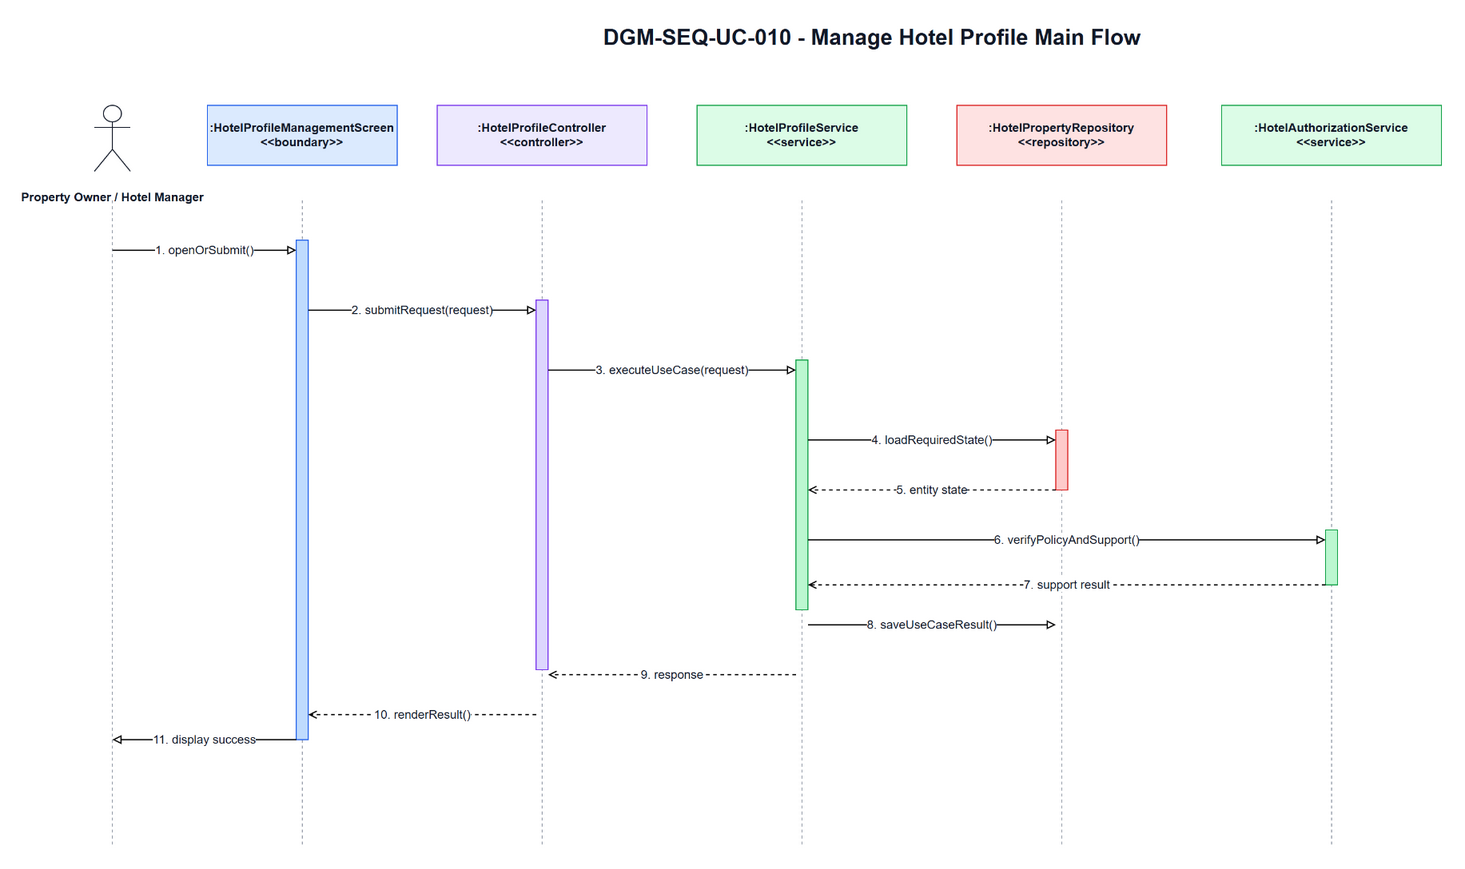

The diagram above was exported from draw.io. Its source (the exported page's mxGraphModel, read from the mxfile embedded in the PNG):
<mxGraphModel dx="1700" dy="920" grid="1" gridSize="10" guides="1" tooltips="1" connect="1" arrows="1" fold="1" page="1" pageScale="1" pageWidth="1700" pageHeight="920" math="0" shadow="0">
  <root>
    <mxCell id="0" />
    <mxCell id="1" parent="0" />
    <mxCell id="title" parent="1" value="DGM-SEQ-UC-010 - Manage Hotel Profile Main Flow" style="text;html=1;strokeColor=none;fillColor=none;align=center;verticalAlign=middle;fontStyle=1;fontSize=22;fontColor=#111827" vertex="1">
      <mxGeometry x="350" y="25" width="1000" height="34" as="geometry" />
    </mxCell>
    <mxCell id="actor-icon" parent="1" value="" style="shape=umlActor;verticalLabelPosition=bottom;verticalAlign=top;html=1;outlineConnect=0;strokeColor=#111827" vertex="1">
      <mxGeometry x="72" y="110" width="36" height="66" as="geometry" />
    </mxCell>
    <mxCell id="actor-label" parent="1" value="Property Owner / Hotel Manager" style="text;html=1;strokeColor=none;fillColor=none;align=center;verticalAlign=middle;fontStyle=1;fontSize=12;fontColor=#111827" vertex="1">
      <mxGeometry x="20" y="184" width="140" height="36" as="geometry" />
    </mxCell>
    <mxCell id="h0" parent="1" value=":HotelProfileManagementScreen&lt;br&gt;&amp;lt;&amp;lt;boundary&amp;gt;&amp;gt;" style="rounded=0;whiteSpace=wrap;html=1;fillColor=#DBEAFE;strokeColor=#2563EB;fontSize=12;fontStyle=1;fontColor=#111827" vertex="1">
      <mxGeometry x="185" y="110" width="190" height="60" as="geometry" />
    </mxCell>
    <mxCell id="h1" parent="1" value=":HotelProfileController&lt;br&gt;&amp;lt;&amp;lt;controller&amp;gt;&amp;gt;" style="rounded=0;whiteSpace=wrap;html=1;fillColor=#EDE9FE;strokeColor=#7C3AED;fontSize=12;fontStyle=1;fontColor=#111827" vertex="1">
      <mxGeometry x="415" y="110" width="210" height="60" as="geometry" />
    </mxCell>
    <mxCell id="h2" parent="1" value=":HotelProfileService&lt;br&gt;&amp;lt;&amp;lt;service&amp;gt;&amp;gt;" style="rounded=0;whiteSpace=wrap;html=1;fillColor=#DCFCE7;strokeColor=#16A34A;fontSize=12;fontStyle=1;fontColor=#111827" vertex="1">
      <mxGeometry x="675" y="110" width="210" height="60" as="geometry" />
    </mxCell>
    <mxCell id="h3" parent="1" value=":HotelPropertyRepository&lt;br&gt;&amp;lt;&amp;lt;repository&amp;gt;&amp;gt;" style="rounded=0;whiteSpace=wrap;html=1;fillColor=#FEE2E2;strokeColor=#DC2626;fontSize=12;fontStyle=1;fontColor=#111827" vertex="1">
      <mxGeometry x="935" y="110" width="210" height="60" as="geometry" />
    </mxCell>
    <mxCell id="h4" parent="1" value=":HotelAuthorizationService&lt;br&gt;&amp;lt;&amp;lt;service&amp;gt;&amp;gt;" style="rounded=0;whiteSpace=wrap;html=1;fillColor=#DCFCE7;strokeColor=#16A34A;fontSize=12;fontStyle=1;fontColor=#111827" vertex="1">
      <mxGeometry x="1200" y="110" width="220" height="60" as="geometry" />
    </mxCell>
    <mxCell id="l-actor" parent="1" style="endArrow=none;html=1;dashed=1;strokeColor=#9CA3AF" edge="1">
      <mxGeometry relative="1" as="geometry">
        <mxPoint x="90" y="205" as="sourcePoint" />
        <mxPoint x="90" y="850" as="targetPoint" />
      </mxGeometry>
    </mxCell>
    <mxCell id="l0" parent="1" style="endArrow=none;html=1;dashed=1;strokeColor=#9CA3AF" edge="1">
      <mxGeometry relative="1" as="geometry">
        <mxPoint x="280" y="205" as="sourcePoint" />
        <mxPoint x="280" y="850" as="targetPoint" />
      </mxGeometry>
    </mxCell>
    <mxCell id="l1" parent="1" style="endArrow=none;html=1;dashed=1;strokeColor=#9CA3AF" edge="1">
      <mxGeometry relative="1" as="geometry">
        <mxPoint x="520" y="205" as="sourcePoint" />
        <mxPoint x="520" y="850" as="targetPoint" />
      </mxGeometry>
    </mxCell>
    <mxCell id="l2" parent="1" style="endArrow=none;html=1;dashed=1;strokeColor=#9CA3AF" edge="1">
      <mxGeometry relative="1" as="geometry">
        <mxPoint x="780" y="205" as="sourcePoint" />
        <mxPoint x="780" y="850" as="targetPoint" />
      </mxGeometry>
    </mxCell>
    <mxCell id="l3" parent="1" style="endArrow=none;html=1;dashed=1;strokeColor=#9CA3AF" edge="1">
      <mxGeometry relative="1" as="geometry">
        <mxPoint x="1040" y="205" as="sourcePoint" />
        <mxPoint x="1040" y="850" as="targetPoint" />
      </mxGeometry>
    </mxCell>
    <mxCell id="l4" parent="1" style="endArrow=none;html=1;dashed=1;strokeColor=#9CA3AF" edge="1">
      <mxGeometry relative="1" as="geometry">
        <mxPoint x="1310" y="205" as="sourcePoint" />
        <mxPoint x="1310" y="850" as="targetPoint" />
      </mxGeometry>
    </mxCell>
    <mxCell id="a-boundary" parent="1" value="" style="rounded=0;whiteSpace=wrap;html=1;fillColor=#BFDBFE;strokeColor=#2563EB" vertex="1">
      <mxGeometry x="274" y="245" width="12" height="500" as="geometry" />
    </mxCell>
    <mxCell id="a-controller" parent="1" value="" style="rounded=0;whiteSpace=wrap;html=1;fillColor=#DDD6FE;strokeColor=#7C3AED" vertex="1">
      <mxGeometry x="514" y="305" width="12" height="370" as="geometry" />
    </mxCell>
    <mxCell id="a-service" parent="1" value="" style="rounded=0;whiteSpace=wrap;html=1;fillColor=#BBF7D0;strokeColor=#16A34A" vertex="1">
      <mxGeometry x="774" y="365" width="12" height="250" as="geometry" />
    </mxCell>
    <mxCell id="a-repo" parent="1" value="" style="rounded=0;whiteSpace=wrap;html=1;fillColor=#FECACA;strokeColor=#DC2626" vertex="1">
      <mxGeometry x="1034" y="435" width="12" height="60" as="geometry" />
    </mxCell>
    <mxCell id="a-support" parent="1" value="" style="rounded=0;whiteSpace=wrap;html=1;fillColor=#BBF7D0;strokeColor=#16A34A" vertex="1">
      <mxGeometry x="1304" y="535" width="12" height="55" as="geometry" />
    </mxCell>
    <mxCell id="m1" parent="1" value="1. openOrSubmit()" style="endArrow=block;endFill=0;html=1;rounded=0;strokeWidth=1.2;fontSize=12;fontColor=#111827;labelBackgroundColor=#FFFFFF" edge="1">
      <mxGeometry relative="1" as="geometry">
        <mxPoint x="90" y="255" as="sourcePoint" />
        <mxPoint x="274" y="255" as="targetPoint" />
      </mxGeometry>
    </mxCell>
    <mxCell id="m2" parent="1" value="2. submitRequest(request)" style="endArrow=block;endFill=0;html=1;rounded=0;strokeWidth=1.2;fontSize=12;fontColor=#111827;labelBackgroundColor=#FFFFFF" edge="1">
      <mxGeometry relative="1" as="geometry">
        <mxPoint x="286" y="315" as="sourcePoint" />
        <mxPoint x="514" y="315" as="targetPoint" />
      </mxGeometry>
    </mxCell>
    <mxCell id="m3" parent="1" value="3. executeUseCase(request)" style="endArrow=block;endFill=0;html=1;rounded=0;strokeWidth=1.2;fontSize=12;fontColor=#111827;labelBackgroundColor=#FFFFFF" edge="1">
      <mxGeometry relative="1" as="geometry">
        <mxPoint x="526" y="375" as="sourcePoint" />
        <mxPoint x="774" y="375" as="targetPoint" />
      </mxGeometry>
    </mxCell>
    <mxCell id="m4" parent="1" value="4. loadRequiredState()" style="endArrow=block;endFill=0;html=1;rounded=0;strokeWidth=1.2;fontSize=12;fontColor=#111827;labelBackgroundColor=#FFFFFF" edge="1">
      <mxGeometry relative="1" as="geometry">
        <mxPoint x="786" y="445" as="sourcePoint" />
        <mxPoint x="1034" y="445" as="targetPoint" />
      </mxGeometry>
    </mxCell>
    <mxCell id="m5" parent="1" value="5. entity state" style="endArrow=open;endFill=0;dashed=1;html=1;rounded=0;strokeWidth=1.2;fontSize=12;fontColor=#111827;labelBackgroundColor=#FFFFFF" edge="1">
      <mxGeometry relative="1" as="geometry">
        <mxPoint x="1034" y="495" as="sourcePoint" />
        <mxPoint x="786" y="495" as="targetPoint" />
      </mxGeometry>
    </mxCell>
    <mxCell id="m6" parent="1" value="6. verifyPolicyAndSupport()" style="endArrow=block;endFill=0;html=1;rounded=0;strokeWidth=1.2;fontSize=12;fontColor=#111827;labelBackgroundColor=#FFFFFF" edge="1">
      <mxGeometry relative="1" as="geometry">
        <mxPoint x="786" y="545" as="sourcePoint" />
        <mxPoint x="1304" y="545" as="targetPoint" />
      </mxGeometry>
    </mxCell>
    <mxCell id="m7" parent="1" value="7. support result" style="endArrow=open;endFill=0;dashed=1;html=1;rounded=0;strokeWidth=1.2;fontSize=12;fontColor=#111827;labelBackgroundColor=#FFFFFF" edge="1">
      <mxGeometry relative="1" as="geometry">
        <mxPoint x="1304" y="590" as="sourcePoint" />
        <mxPoint x="786" y="590" as="targetPoint" />
      </mxGeometry>
    </mxCell>
    <mxCell id="m8" parent="1" value="8. saveUseCaseResult()" style="endArrow=block;endFill=0;html=1;rounded=0;strokeWidth=1.2;fontSize=12;fontColor=#111827;labelBackgroundColor=#FFFFFF" edge="1">
      <mxGeometry relative="1" as="geometry">
        <mxPoint x="786" y="630" as="sourcePoint" />
        <mxPoint x="1034" y="630" as="targetPoint" />
      </mxGeometry>
    </mxCell>
    <mxCell id="m9" parent="1" value="9. response" style="endArrow=open;endFill=0;dashed=1;html=1;rounded=0;strokeWidth=1.2;fontSize=12;fontColor=#111827;labelBackgroundColor=#FFFFFF" edge="1">
      <mxGeometry relative="1" as="geometry">
        <mxPoint x="774" y="680" as="sourcePoint" />
        <mxPoint x="526" y="680" as="targetPoint" />
      </mxGeometry>
    </mxCell>
    <mxCell id="m10" parent="1" value="10. renderResult()" style="endArrow=open;endFill=0;dashed=1;html=1;rounded=0;strokeWidth=1.2;fontSize=12;fontColor=#111827;labelBackgroundColor=#FFFFFF" edge="1">
      <mxGeometry relative="1" as="geometry">
        <mxPoint x="514" y="720" as="sourcePoint" />
        <mxPoint x="286" y="720" as="targetPoint" />
      </mxGeometry>
    </mxCell>
    <mxCell id="m11" parent="1" value="11. display success" style="endArrow=block;endFill=0;html=1;rounded=0;strokeWidth=1.2;fontSize=12;fontColor=#111827;labelBackgroundColor=#FFFFFF" edge="1">
      <mxGeometry relative="1" as="geometry">
        <mxPoint x="274" y="745" as="sourcePoint" />
        <mxPoint x="90" y="745" as="targetPoint" />
      </mxGeometry>
    </mxCell>
  </root>
</mxGraphModel>